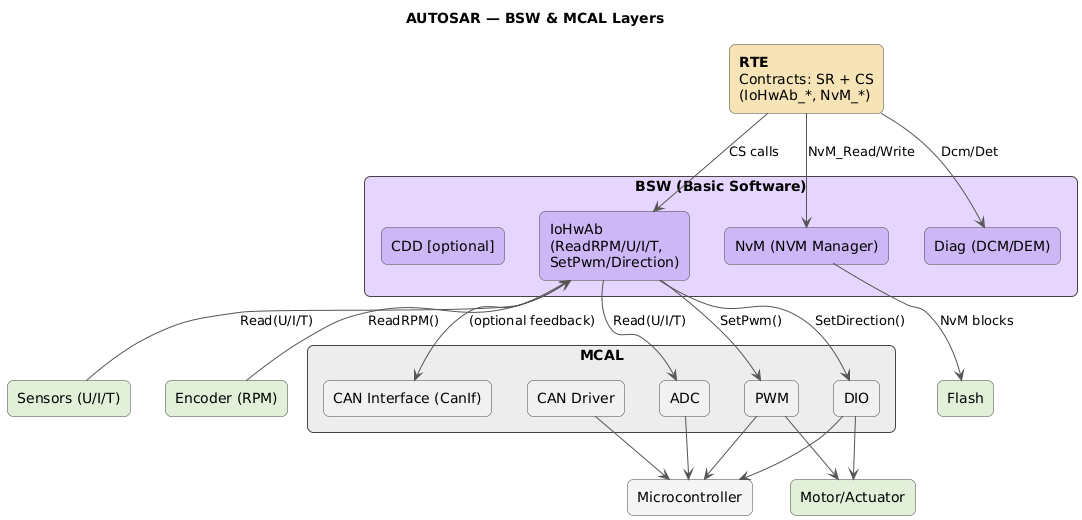

The diagram above was rendered by PlantUML. Its source (embedded in the PNG):
@startuml
title AUTOSAR — BSW & MCAL Layers

skinparam componentStyle rectangle
skinparam shadowing false
skinparam rectangle {
  RoundCorner 12
  BorderColor #444
}
skinparam packageStyle rectangle
skinparam ArrowColor #555

' ============== Application (chỉ giữ RTE) ==============
rectangle "<b>RTE</b>\nContracts: SR + CS\n(IoHwAb_*, NvM_*)" as RTE #F6E4B7

' ============== BSW Layer ==============
package "BSW (Basic Software)" #E6D6FF {
  rectangle "IoHwAb\n(ReadRPM/U/I/T,\nSetPwm/Direction)" as IOHWAB #CDB7F6
  rectangle "NvM (NVM Manager)" as NVM #CDB7F6
  rectangle "Diag (DCM/DEM)" as DIAG #CDB7F6
  rectangle "CDD [optional]" as CDD #CDB7F6
}

' ============== MCAL Layer ==============
package "MCAL" #EDEDED {
  rectangle "CAN Interface (CanIf)" as CANIF
  rectangle "CAN Driver" as CANDRV
  rectangle "PWM" as PWM
  rectangle "DIO" as DIO
  rectangle "ADC" as ADC
}

' ============== Microcontroller & Plant ==============
rectangle "Microcontroller" as MCU #F5F5F5
rectangle "Motor/Actuator" as MOTOR #E2F0D9
rectangle "Encoder (RPM)" as ENCODER #E2F0D9
rectangle "Sensors (U/I/T)" as SENS #E2F0D9
rectangle "Flash" as FLASH #E2F0D9

' ============== DATAFLOW ==============
RTE -down-> IOHWAB : CS calls
RTE -down-> NVM : NvM_Read/Write
RTE -down-> DIAG : Dcm/Det

IOHWAB -down-> PWM : SetPwm()
IOHWAB -down-> DIO : SetDirection()
IOHWAB -down-> ADC : Read(U/I/T)
IOHWAB -down-> CANIF : (optional feedback)

PWM -down-> MCU
DIO -down-> MCU
ADC -down-> MCU
CANDRV -down-> MCU

PWM -down-> MOTOR
DIO -down-> MOTOR
ENCODER -up-> IOHWAB : ReadRPM()
SENS -up-> IOHWAB : Read(U/I/T)

NVM -down-> FLASH : NvM blocks
@enduml